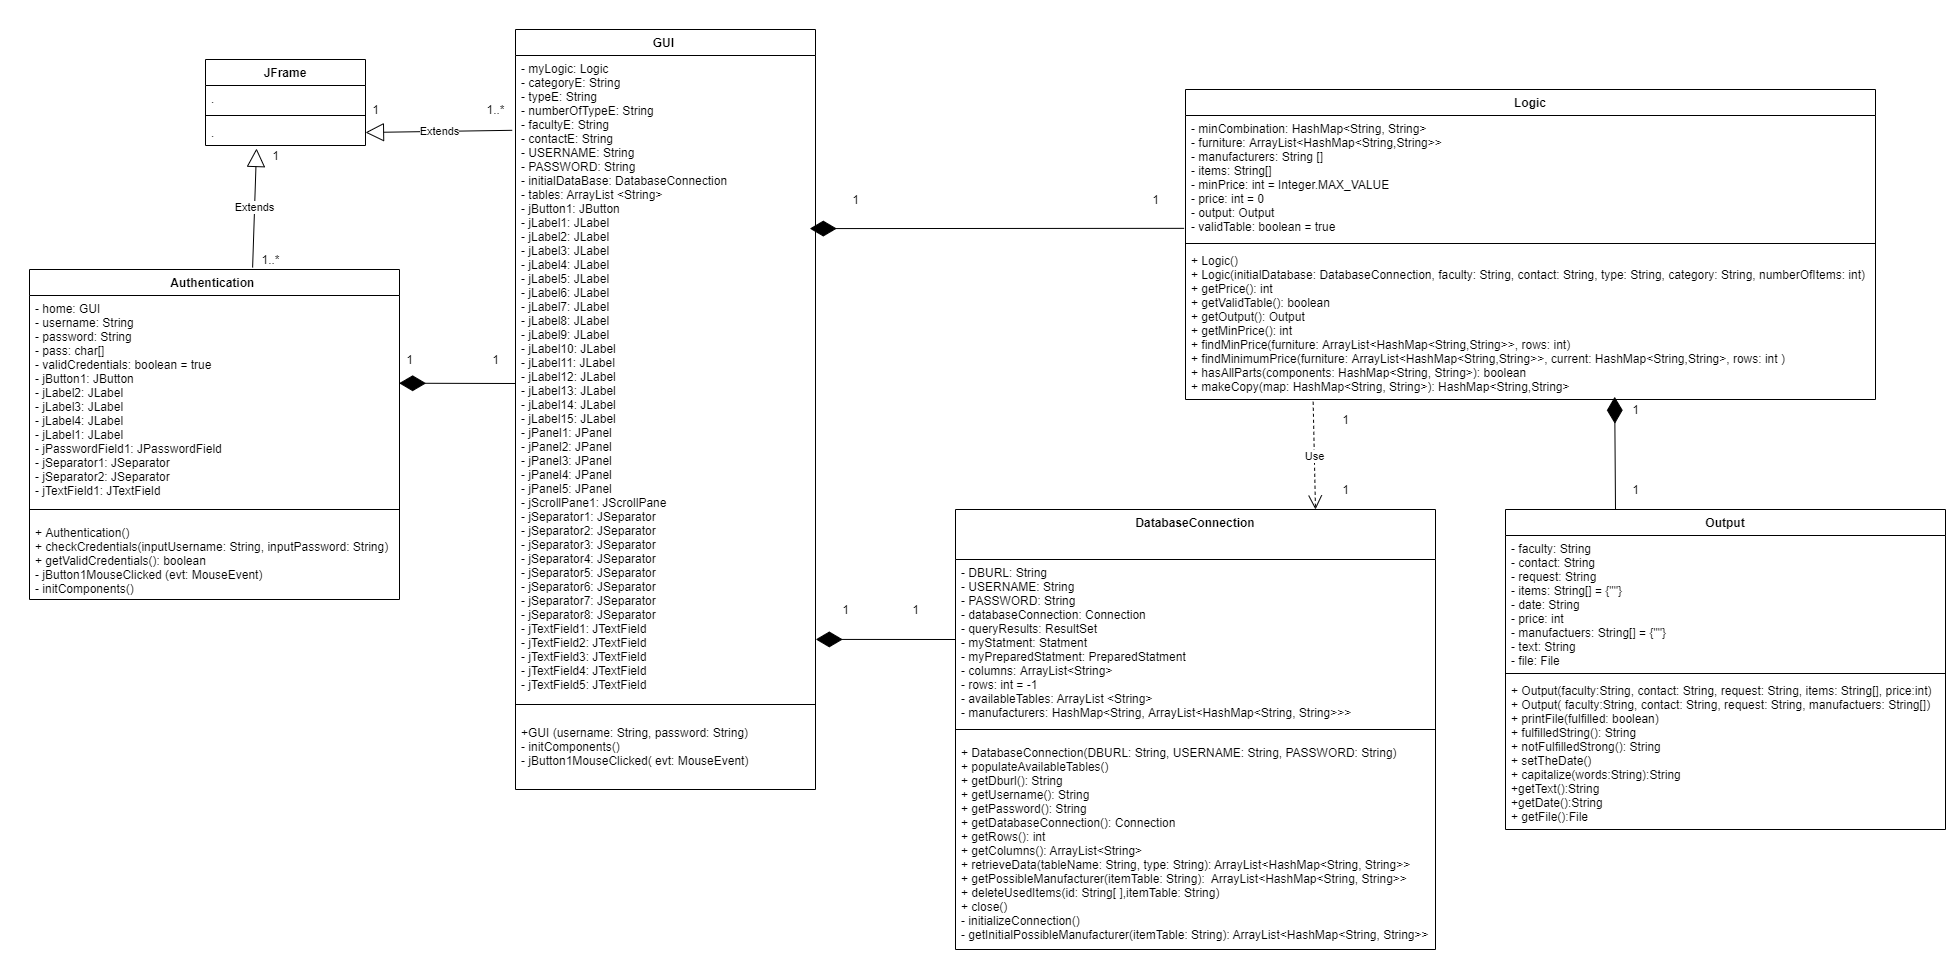

The diagram above was exported from draw.io. Its source (the exported page's mxGraphModel, read from the mxfile embedded in the PNG):
<mxGraphModel dx="2029" dy="2315" grid="1" gridSize="10" guides="1" tooltips="1" connect="1" arrows="1" fold="1" page="1" pageScale="1" pageWidth="827" pageHeight="1169" math="0" shadow="0">
  <root>
    <mxCell id="WIyWlLk6GJQsqaUBKTNV-0" />
    <mxCell id="WIyWlLk6GJQsqaUBKTNV-1" parent="WIyWlLk6GJQsqaUBKTNV-0" />
    <mxCell id="zkfFHV4jXpPFQw0GAbJ--0" value="DatabaseConnection&#10;" style="swimlane;fontStyle=1;align=center;verticalAlign=top;childLayout=stackLayout;horizontal=1;startSize=50;horizontalStack=0;resizeParent=1;resizeLast=0;collapsible=1;marginBottom=0;rounded=0;shadow=0;strokeWidth=1;" parent="WIyWlLk6GJQsqaUBKTNV-1" vertex="1">
      <mxGeometry x="950" y="230" width="480" height="440" as="geometry">
        <mxRectangle x="230" y="140" width="160" height="26" as="alternateBounds" />
      </mxGeometry>
    </mxCell>
    <mxCell id="6zavtkVG9a7Qu7jk4yHU-2" value="- DBURL: String&#10;- USERNAME: String&#10;- PASSWORD: String&#10;- databaseConnection: Connection&#10;- queryResults: ResultSet&#10;- myStatment: Statment&#10;- myPreparedStatment: PreparedStatment&#10;- columns: ArrayList&lt;String&gt;&#10;- rows: int = -1&#10;- availableTables: ArrayList &lt;String&gt;&#10;- manufacturers: HashMap&lt;String, ArrayList&lt;HashMap&lt;String, String&gt;&gt;&gt; &#10;" style="text;strokeColor=none;fillColor=none;align=left;verticalAlign=top;spacingLeft=4;spacingRight=4;overflow=hidden;rotatable=0;points=[[0,0.5],[1,0.5]];portConstraint=eastwest;" parent="zkfFHV4jXpPFQw0GAbJ--0" vertex="1">
      <mxGeometry y="50" width="480" height="160" as="geometry" />
    </mxCell>
    <mxCell id="zkfFHV4jXpPFQw0GAbJ--4" value="" style="line;html=1;strokeWidth=1;align=left;verticalAlign=middle;spacingTop=-1;spacingLeft=3;spacingRight=3;rotatable=0;labelPosition=right;points=[];portConstraint=eastwest;" parent="zkfFHV4jXpPFQw0GAbJ--0" vertex="1">
      <mxGeometry y="210" width="480" height="20" as="geometry" />
    </mxCell>
    <mxCell id="2kjJ9KtzQRIgddMOBOP9-2" value="+ DatabaseConnection(DBURL: String, USERNAME: String, PASSWORD: String)&#10;+ populateAvailableTables()&#10;+ getDburl(): String&#10;+ getUsername(): String&#10;+ getPassword(): String&#10;+ getDatabaseConnection(): Connection&#10;+ getRows(): int&#10;+ getColumns(): ArrayList&lt;String&gt;&#10;+ retrieveData(tableName: String, type: String): ArrayList&lt;HashMap&lt;String, String&gt;&gt;&#10;+ getPossibleManufacturer(itemTable: String):  ArrayList&lt;HashMap&lt;String, String&gt;&gt;&#10;+ deleteUsedItems(id: String[ ],itemTable: String)&#10;+ close() &#10;- initializeConnection()&#10;- getInitialPossibleManufacturer(itemTable: String): ArrayList&lt;HashMap&lt;String, String&gt;&gt;" style="text;strokeColor=none;fillColor=none;align=left;verticalAlign=top;spacingLeft=4;spacingRight=4;overflow=hidden;rotatable=0;points=[[0,0.5],[1,0.5]];portConstraint=eastwest;" parent="zkfFHV4jXpPFQw0GAbJ--0" vertex="1">
      <mxGeometry y="230" width="480" height="210" as="geometry" />
    </mxCell>
    <mxCell id="fvRuJ3ej5W1Ew56lZoMr-6" value="GUI " style="swimlane;fontStyle=1;align=center;verticalAlign=top;childLayout=stackLayout;horizontal=1;startSize=26;horizontalStack=0;resizeParent=1;resizeLast=0;collapsible=1;marginBottom=0;rounded=0;shadow=0;strokeWidth=1;" parent="WIyWlLk6GJQsqaUBKTNV-1" vertex="1">
      <mxGeometry x="510" y="-250" width="300" height="760" as="geometry">
        <mxRectangle x="230" y="140" width="160" height="26" as="alternateBounds" />
      </mxGeometry>
    </mxCell>
    <mxCell id="3F0M1TPHcBu2S6kwFeyq-1" value="- myLogic: Logic&#10;- categoryE: String&#10;- typeE: String&#10;- numberOfTypeE: String&#10;- facultyE: String&#10;- contactE: String&#10;- USERNAME: String&#10;- PASSWORD: String&#10;- initialDataBase: DatabaseConnection&#10;- tables: ArrayList &lt;String&gt;&#10;- jButton1: JButton&#10;- jLabel1: JLabel&#10;- jLabel2: JLabel&#10;- jLabel3: JLabel&#10;- jLabel4: JLabel&#10;- jLabel5: JLabel&#10;- jLabel6: JLabel&#10;- jLabel7: JLabel&#10;- jLabel8: JLabel&#10;- jLabel9: JLabel&#10;- jLabel10: JLabel&#10;- jLabel11: JLabel&#10;- jLabel12: JLabel&#10;- jLabel13: JLabel&#10;- jLabel14: JLabel&#10;- jLabel15: JLabel&#10;- jPanel1: JPanel&#10;- jPanel2: JPanel&#10;- jPanel3: JPanel&#10;- jPanel4: JPanel&#10;- jPanel5: JPanel&#10;- jScrollPane1: JScrollPane&#10;- jSeparator1: JSeparator&#10;- jSeparator2: JSeparator&#10;- jSeparator3: JSeparator&#10;- jSeparator4: JSeparator&#10;- jSeparator5: JSeparator&#10;- jSeparator6: JSeparator&#10;- jSeparator7: JSeparator&#10;- jSeparator8: JSeparator&#10;- jTextField1: JTextField&#10;- jTextField2: JTextField&#10;- jTextField3: JTextField&#10;- jTextField4: JTextField&#10;- jTextField5: JTextField&#10;" style="text;strokeColor=none;fillColor=none;align=left;verticalAlign=top;spacingLeft=4;spacingRight=4;overflow=hidden;rotatable=0;points=[[0,0.5],[1,0.5]];portConstraint=eastwest;" parent="fvRuJ3ej5W1Ew56lZoMr-6" vertex="1">
      <mxGeometry y="26" width="300" height="634" as="geometry" />
    </mxCell>
    <mxCell id="fvRuJ3ej5W1Ew56lZoMr-7" value="" style="line;html=1;strokeWidth=1;align=left;verticalAlign=middle;spacingTop=-1;spacingLeft=3;spacingRight=3;rotatable=0;labelPosition=right;points=[];portConstraint=eastwest;" parent="fvRuJ3ej5W1Ew56lZoMr-6" vertex="1">
      <mxGeometry y="660" width="300" height="30" as="geometry" />
    </mxCell>
    <mxCell id="3F0M1TPHcBu2S6kwFeyq-2" value="+GUI (username: String, password: String)&#10;- initComponents()&#10;- jButton1MouseClicked( evt: MouseEvent)" style="text;strokeColor=none;fillColor=none;align=left;verticalAlign=top;spacingLeft=4;spacingRight=4;overflow=hidden;rotatable=0;points=[[0,0.5],[1,0.5]];portConstraint=eastwest;" parent="fvRuJ3ej5W1Ew56lZoMr-6" vertex="1">
      <mxGeometry y="690" width="300" height="60" as="geometry" />
    </mxCell>
    <mxCell id="fvRuJ3ej5W1Ew56lZoMr-25" value="Output" style="swimlane;fontStyle=1;align=center;verticalAlign=top;childLayout=stackLayout;horizontal=1;startSize=26;horizontalStack=0;resizeParent=1;resizeParentMax=0;resizeLast=0;collapsible=1;marginBottom=0;" parent="WIyWlLk6GJQsqaUBKTNV-1" vertex="1">
      <mxGeometry x="1500" y="230" width="440" height="320" as="geometry" />
    </mxCell>
    <mxCell id="fvRuJ3ej5W1Ew56lZoMr-26" value="- faculty: String&#10;- contact: String&#10;- request: String &#10;- items: String[] = {&quot;&quot;}&#10;- date: String&#10;- price: int&#10;- manufactuers: String[] = {&quot;&quot;}&#10;- text: String&#10;- file: File" style="text;strokeColor=none;fillColor=none;align=left;verticalAlign=top;spacingLeft=4;spacingRight=4;overflow=hidden;rotatable=0;points=[[0,0.5],[1,0.5]];portConstraint=eastwest;" parent="fvRuJ3ej5W1Ew56lZoMr-25" vertex="1">
      <mxGeometry y="26" width="440" height="134" as="geometry" />
    </mxCell>
    <mxCell id="fvRuJ3ej5W1Ew56lZoMr-27" value="" style="line;strokeWidth=1;fillColor=none;align=left;verticalAlign=middle;spacingTop=-1;spacingLeft=3;spacingRight=3;rotatable=0;labelPosition=right;points=[];portConstraint=eastwest;" parent="fvRuJ3ej5W1Ew56lZoMr-25" vertex="1">
      <mxGeometry y="160" width="440" height="8" as="geometry" />
    </mxCell>
    <mxCell id="fvRuJ3ej5W1Ew56lZoMr-28" value="+ Output(faculty:String, contact: String, request: String, items: String[], price:int)&#10;+ Output( faculty:String, contact: String, request: String, manufactuers: String[])&#10;+ printFile(fulfilled: boolean)&#10;+ fulfilledString(): String &#10;+ notFulfilledStrong(): String&#10;+ setTheDate()&#10;+ capitalize(words:String):String&#10;+getText():String&#10;+getDate():String&#10;+ getFile():File&#10;" style="text;strokeColor=none;fillColor=none;align=left;verticalAlign=top;spacingLeft=4;spacingRight=4;overflow=hidden;rotatable=0;points=[[0,0.5],[1,0.5]];portConstraint=eastwest;" parent="fvRuJ3ej5W1Ew56lZoMr-25" vertex="1">
      <mxGeometry y="168" width="440" height="152" as="geometry" />
    </mxCell>
    <mxCell id="xuliSXhQuoS7etE8MEk2-0" value="Logic" style="swimlane;fontStyle=1;align=center;verticalAlign=top;childLayout=stackLayout;horizontal=1;startSize=26;horizontalStack=0;resizeParent=1;resizeParentMax=0;resizeLast=0;collapsible=1;marginBottom=0;" parent="WIyWlLk6GJQsqaUBKTNV-1" vertex="1">
      <mxGeometry x="1180" y="-190" width="690" height="310" as="geometry" />
    </mxCell>
    <mxCell id="xuliSXhQuoS7etE8MEk2-1" value="- minCombination: HashMap&lt;String, String&gt;&#10;- furniture: ArrayList&lt;HashMap&lt;String,String&gt;&gt;&#10;- manufacturers: String []&#10;- items: String[]&#10;- minPrice: int = Integer.MAX_VALUE&#10;- price: int = 0&#10;- output: Output&#10;- validTable: boolean = true" style="text;strokeColor=none;fillColor=none;align=left;verticalAlign=top;spacingLeft=4;spacingRight=4;overflow=hidden;rotatable=0;points=[[0,0.5],[1,0.5]];portConstraint=eastwest;" parent="xuliSXhQuoS7etE8MEk2-0" vertex="1">
      <mxGeometry y="26" width="690" height="124" as="geometry" />
    </mxCell>
    <mxCell id="xuliSXhQuoS7etE8MEk2-2" value="" style="line;strokeWidth=1;fillColor=none;align=left;verticalAlign=middle;spacingTop=-1;spacingLeft=3;spacingRight=3;rotatable=0;labelPosition=right;points=[];portConstraint=eastwest;" parent="xuliSXhQuoS7etE8MEk2-0" vertex="1">
      <mxGeometry y="150" width="690" height="8" as="geometry" />
    </mxCell>
    <mxCell id="xuliSXhQuoS7etE8MEk2-3" value="+ Logic()&#10;+ Logic(initialDatabase: DatabaseConnection, faculty: String, contact: String, type: String, category: String, numberOfItems: int)&#10;+ getPrice(): int&#10;+ getValidTable(): boolean&#10;+ getOutput(): Output&#10;+ getMinPrice(): int&#10;+ findMinPrice(furniture: ArrayList&lt;HashMap&lt;String,String&gt;&gt;, rows: int)&#10;+ findMinimumPrice(furniture: ArrayList&lt;HashMap&lt;String,String&gt;&gt;, current: HashMap&lt;String,String&gt;, rows: int )&#10;+ hasAllParts(components: HashMap&lt;String, String&gt;): boolean&#10;+ makeCopy(map: HashMap&lt;String, String&gt;): HashMap&lt;String,String&gt;" style="text;strokeColor=none;fillColor=none;align=left;verticalAlign=top;spacingLeft=4;spacingRight=4;overflow=hidden;rotatable=0;points=[[0,0.5],[1,0.5]];portConstraint=eastwest;" parent="xuliSXhQuoS7etE8MEk2-0" vertex="1">
      <mxGeometry y="158" width="690" height="152" as="geometry" />
    </mxCell>
    <mxCell id="xuliSXhQuoS7etE8MEk2-4" value="Authentication " style="swimlane;fontStyle=1;align=center;verticalAlign=top;childLayout=stackLayout;horizontal=1;startSize=26;horizontalStack=0;resizeParent=1;resizeLast=0;collapsible=1;marginBottom=0;rounded=0;shadow=0;strokeWidth=1;" parent="WIyWlLk6GJQsqaUBKTNV-1" vertex="1">
      <mxGeometry x="24" y="-10" width="370" height="330" as="geometry">
        <mxRectangle x="230" y="140" width="160" height="26" as="alternateBounds" />
      </mxGeometry>
    </mxCell>
    <mxCell id="3F0M1TPHcBu2S6kwFeyq-3" value="- home: GUI&#10;- username: String&#10;- password: String&#10;- pass: char[]&#10;- validCredentials: boolean = true&#10;- jButton1: JButton&#10;- jLabel2: JLabel&#10;- jLabel3: JLabel&#10;- jLabel4: JLabel&#10;- jLabel1: JLabel&#10;- jPasswordField1: JPasswordField&#10;- jSeparator1: JSeparator&#10;- jSeparator2: JSeparator&#10;- jTextField1: JTextField" style="text;strokeColor=none;fillColor=none;align=left;verticalAlign=top;spacingLeft=4;spacingRight=4;overflow=hidden;rotatable=0;points=[[0,0.5],[1,0.5]];portConstraint=eastwest;" parent="xuliSXhQuoS7etE8MEk2-4" vertex="1">
      <mxGeometry y="26" width="370" height="204" as="geometry" />
    </mxCell>
    <mxCell id="xuliSXhQuoS7etE8MEk2-5" value="" style="line;html=1;strokeWidth=1;align=left;verticalAlign=middle;spacingTop=-1;spacingLeft=3;spacingRight=3;rotatable=0;labelPosition=right;points=[];portConstraint=eastwest;" parent="xuliSXhQuoS7etE8MEk2-4" vertex="1">
      <mxGeometry y="230" width="370" height="20" as="geometry" />
    </mxCell>
    <mxCell id="3F0M1TPHcBu2S6kwFeyq-4" value="+ Authentication()&#10;+ checkCredentials(inputUsername: String, inputPassword: String)&#10;+ getValidCredentials(): boolean&#10;- jButton1MouseClicked (evt: MouseEvent)&#10;- initComponents()" style="text;strokeColor=none;fillColor=none;align=left;verticalAlign=top;spacingLeft=4;spacingRight=4;overflow=hidden;rotatable=0;points=[[0,0.5],[1,0.5]];portConstraint=eastwest;" parent="xuliSXhQuoS7etE8MEk2-4" vertex="1">
      <mxGeometry y="250" width="370" height="80" as="geometry" />
    </mxCell>
    <mxCell id="jduJkz6_-QWpVOpKvymg-0" value="" style="endArrow=diamondThin;endFill=1;endSize=24;html=1;exitX=0;exitY=0.5;exitDx=0;exitDy=0;entryX=1.001;entryY=0.921;entryDx=0;entryDy=0;entryPerimeter=0;" parent="WIyWlLk6GJQsqaUBKTNV-1" source="6zavtkVG9a7Qu7jk4yHU-2" target="3F0M1TPHcBu2S6kwFeyq-1" edge="1">
      <mxGeometry width="160" relative="1" as="geometry">
        <mxPoint x="430" y="340" as="sourcePoint" />
        <mxPoint x="590" y="340" as="targetPoint" />
      </mxGeometry>
    </mxCell>
    <mxCell id="xnUC7p74Ux6JfCMUIF3o-0" value="JFrame" style="swimlane;fontStyle=1;align=center;verticalAlign=top;childLayout=stackLayout;horizontal=1;startSize=26;horizontalStack=0;resizeParent=1;resizeParentMax=0;resizeLast=0;collapsible=1;marginBottom=0;" parent="WIyWlLk6GJQsqaUBKTNV-1" vertex="1">
      <mxGeometry x="200" y="-220" width="160" height="86" as="geometry" />
    </mxCell>
    <mxCell id="xnUC7p74Ux6JfCMUIF3o-1" value="." style="text;strokeColor=none;fillColor=none;align=left;verticalAlign=top;spacingLeft=4;spacingRight=4;overflow=hidden;rotatable=0;points=[[0,0.5],[1,0.5]];portConstraint=eastwest;" parent="xnUC7p74Ux6JfCMUIF3o-0" vertex="1">
      <mxGeometry y="26" width="160" height="26" as="geometry" />
    </mxCell>
    <mxCell id="xnUC7p74Ux6JfCMUIF3o-2" value="" style="line;strokeWidth=1;fillColor=none;align=left;verticalAlign=middle;spacingTop=-1;spacingLeft=3;spacingRight=3;rotatable=0;labelPosition=right;points=[];portConstraint=eastwest;" parent="xnUC7p74Ux6JfCMUIF3o-0" vertex="1">
      <mxGeometry y="52" width="160" height="8" as="geometry" />
    </mxCell>
    <mxCell id="xnUC7p74Ux6JfCMUIF3o-3" value="." style="text;strokeColor=none;fillColor=none;align=left;verticalAlign=top;spacingLeft=4;spacingRight=4;overflow=hidden;rotatable=0;points=[[0,0.5],[1,0.5]];portConstraint=eastwest;" parent="xnUC7p74Ux6JfCMUIF3o-0" vertex="1">
      <mxGeometry y="60" width="160" height="26" as="geometry" />
    </mxCell>
    <mxCell id="xnUC7p74Ux6JfCMUIF3o-4" value="Extends" style="endArrow=block;endSize=16;endFill=0;html=1;exitX=0.603;exitY=-0.006;exitDx=0;exitDy=0;exitPerimeter=0;entryX=0.319;entryY=1.115;entryDx=0;entryDy=0;entryPerimeter=0;" parent="WIyWlLk6GJQsqaUBKTNV-1" source="xuliSXhQuoS7etE8MEk2-4" target="xnUC7p74Ux6JfCMUIF3o-3" edge="1">
      <mxGeometry width="160" relative="1" as="geometry">
        <mxPoint x="80" y="-160" as="sourcePoint" />
        <mxPoint x="251" y="-131" as="targetPoint" />
      </mxGeometry>
    </mxCell>
    <mxCell id="xnUC7p74Ux6JfCMUIF3o-5" value="Extends" style="endArrow=block;endSize=16;endFill=0;html=1;entryX=1;entryY=0.5;entryDx=0;entryDy=0;exitX=-0.011;exitY=0.118;exitDx=0;exitDy=0;exitPerimeter=0;" parent="WIyWlLk6GJQsqaUBKTNV-1" source="3F0M1TPHcBu2S6kwFeyq-1" target="xnUC7p74Ux6JfCMUIF3o-3" edge="1">
      <mxGeometry width="160" relative="1" as="geometry">
        <mxPoint x="430" y="-170" as="sourcePoint" />
        <mxPoint x="590" y="-170" as="targetPoint" />
      </mxGeometry>
    </mxCell>
    <mxCell id="xnUC7p74Ux6JfCMUIF3o-6" value="" style="endArrow=diamondThin;endFill=1;endSize=24;html=1;entryX=0.999;entryY=0.43;entryDx=0;entryDy=0;entryPerimeter=0;" parent="WIyWlLk6GJQsqaUBKTNV-1" target="3F0M1TPHcBu2S6kwFeyq-3" edge="1">
      <mxGeometry width="160" relative="1" as="geometry">
        <mxPoint x="510" y="104" as="sourcePoint" />
        <mxPoint x="360" y="-40" as="targetPoint" />
      </mxGeometry>
    </mxCell>
    <mxCell id="xnUC7p74Ux6JfCMUIF3o-7" value="" style="endArrow=diamondThin;endFill=1;endSize=24;html=1;exitX=-0.002;exitY=0.91;exitDx=0;exitDy=0;exitPerimeter=0;entryX=0.981;entryY=0.273;entryDx=0;entryDy=0;entryPerimeter=0;" parent="WIyWlLk6GJQsqaUBKTNV-1" source="xuliSXhQuoS7etE8MEk2-1" target="3F0M1TPHcBu2S6kwFeyq-1" edge="1">
      <mxGeometry width="160" relative="1" as="geometry">
        <mxPoint x="780" y="109.28999999999999" as="sourcePoint" />
        <mxPoint x="860" y="-60" as="targetPoint" />
      </mxGeometry>
    </mxCell>
    <mxCell id="xnUC7p74Ux6JfCMUIF3o-8" value="Use" style="endArrow=open;endSize=12;dashed=1;html=1;exitX=0.185;exitY=1.015;exitDx=0;exitDy=0;exitPerimeter=0;entryX=0.75;entryY=0;entryDx=0;entryDy=0;" parent="WIyWlLk6GJQsqaUBKTNV-1" source="xuliSXhQuoS7etE8MEk2-3" target="zkfFHV4jXpPFQw0GAbJ--0" edge="1">
      <mxGeometry width="160" relative="1" as="geometry">
        <mxPoint x="960" y="390" as="sourcePoint" />
        <mxPoint x="1120" y="390" as="targetPoint" />
      </mxGeometry>
    </mxCell>
    <mxCell id="xnUC7p74Ux6JfCMUIF3o-9" value="" style="endArrow=diamondThin;endFill=1;endSize=24;html=1;exitX=0.25;exitY=0;exitDx=0;exitDy=0;entryX=0.622;entryY=0.982;entryDx=0;entryDy=0;entryPerimeter=0;" parent="WIyWlLk6GJQsqaUBKTNV-1" source="fvRuJ3ej5W1Ew56lZoMr-25" target="xuliSXhQuoS7etE8MEk2-3" edge="1">
      <mxGeometry width="160" relative="1" as="geometry">
        <mxPoint x="1250" y="440" as="sourcePoint" />
        <mxPoint x="1410" y="440" as="targetPoint" />
      </mxGeometry>
    </mxCell>
    <mxCell id="gqs1E_2CyssITDz5b8D_-0" value="1" style="text;html=1;align=center;verticalAlign=middle;resizable=0;points=[];autosize=1;strokeColor=none;" parent="WIyWlLk6GJQsqaUBKTNV-1" vertex="1">
      <mxGeometry x="360" y="-180" width="20" height="20" as="geometry" />
    </mxCell>
    <mxCell id="gqs1E_2CyssITDz5b8D_-1" value="1..*" style="text;html=1;align=center;verticalAlign=middle;resizable=0;points=[];autosize=1;strokeColor=none;" parent="WIyWlLk6GJQsqaUBKTNV-1" vertex="1">
      <mxGeometry x="475" y="-180" width="30" height="20" as="geometry" />
    </mxCell>
    <mxCell id="gqs1E_2CyssITDz5b8D_-2" value="1" style="text;html=1;align=center;verticalAlign=middle;resizable=0;points=[];autosize=1;strokeColor=none;" parent="WIyWlLk6GJQsqaUBKTNV-1" vertex="1">
      <mxGeometry x="840" y="-90" width="20" height="20" as="geometry" />
    </mxCell>
    <mxCell id="gqs1E_2CyssITDz5b8D_-3" value="1" style="text;html=1;align=center;verticalAlign=middle;resizable=0;points=[];autosize=1;strokeColor=none;" parent="WIyWlLk6GJQsqaUBKTNV-1" vertex="1">
      <mxGeometry x="394" y="70" width="20" height="20" as="geometry" />
    </mxCell>
    <mxCell id="gqs1E_2CyssITDz5b8D_-5" value="1" style="text;html=1;align=center;verticalAlign=middle;resizable=0;points=[];autosize=1;strokeColor=none;" parent="WIyWlLk6GJQsqaUBKTNV-1" vertex="1">
      <mxGeometry x="1140" y="-90" width="20" height="20" as="geometry" />
    </mxCell>
    <mxCell id="gqs1E_2CyssITDz5b8D_-7" value="1" style="text;html=1;align=center;verticalAlign=middle;resizable=0;points=[];autosize=1;strokeColor=none;" parent="WIyWlLk6GJQsqaUBKTNV-1" vertex="1">
      <mxGeometry x="480" y="70" width="20" height="20" as="geometry" />
    </mxCell>
    <mxCell id="gqs1E_2CyssITDz5b8D_-8" value="1" style="text;html=1;align=center;verticalAlign=middle;resizable=0;points=[];autosize=1;strokeColor=none;" parent="WIyWlLk6GJQsqaUBKTNV-1" vertex="1">
      <mxGeometry x="830" y="320" width="20" height="20" as="geometry" />
    </mxCell>
    <mxCell id="gqs1E_2CyssITDz5b8D_-9" value="1" style="text;html=1;align=center;verticalAlign=middle;resizable=0;points=[];autosize=1;strokeColor=none;" parent="WIyWlLk6GJQsqaUBKTNV-1" vertex="1">
      <mxGeometry x="900" y="320" width="20" height="20" as="geometry" />
    </mxCell>
    <mxCell id="gqs1E_2CyssITDz5b8D_-10" value="1" style="text;html=1;align=center;verticalAlign=middle;resizable=0;points=[];autosize=1;strokeColor=none;" parent="WIyWlLk6GJQsqaUBKTNV-1" vertex="1">
      <mxGeometry x="1330" y="130" width="20" height="20" as="geometry" />
    </mxCell>
    <mxCell id="gqs1E_2CyssITDz5b8D_-11" value="1" style="text;html=1;align=center;verticalAlign=middle;resizable=0;points=[];autosize=1;strokeColor=none;" parent="WIyWlLk6GJQsqaUBKTNV-1" vertex="1">
      <mxGeometry x="1330" y="200" width="20" height="20" as="geometry" />
    </mxCell>
    <mxCell id="gqs1E_2CyssITDz5b8D_-12" value="1" style="text;html=1;align=center;verticalAlign=middle;resizable=0;points=[];autosize=1;strokeColor=none;" parent="WIyWlLk6GJQsqaUBKTNV-1" vertex="1">
      <mxGeometry x="1620" y="120" width="20" height="20" as="geometry" />
    </mxCell>
    <mxCell id="gqs1E_2CyssITDz5b8D_-13" value="1" style="text;html=1;align=center;verticalAlign=middle;resizable=0;points=[];autosize=1;strokeColor=none;" parent="WIyWlLk6GJQsqaUBKTNV-1" vertex="1">
      <mxGeometry x="1620" y="200" width="20" height="20" as="geometry" />
    </mxCell>
    <mxCell id="gqs1E_2CyssITDz5b8D_-14" value="1" style="text;html=1;align=center;verticalAlign=middle;resizable=0;points=[];autosize=1;strokeColor=none;" parent="WIyWlLk6GJQsqaUBKTNV-1" vertex="1">
      <mxGeometry x="260" y="-134" width="20" height="20" as="geometry" />
    </mxCell>
    <mxCell id="gqs1E_2CyssITDz5b8D_-15" value="1..*" style="text;html=1;align=center;verticalAlign=middle;resizable=0;points=[];autosize=1;strokeColor=none;" parent="WIyWlLk6GJQsqaUBKTNV-1" vertex="1">
      <mxGeometry x="250" y="-30" width="30" height="20" as="geometry" />
    </mxCell>
  </root>
</mxGraphModel>